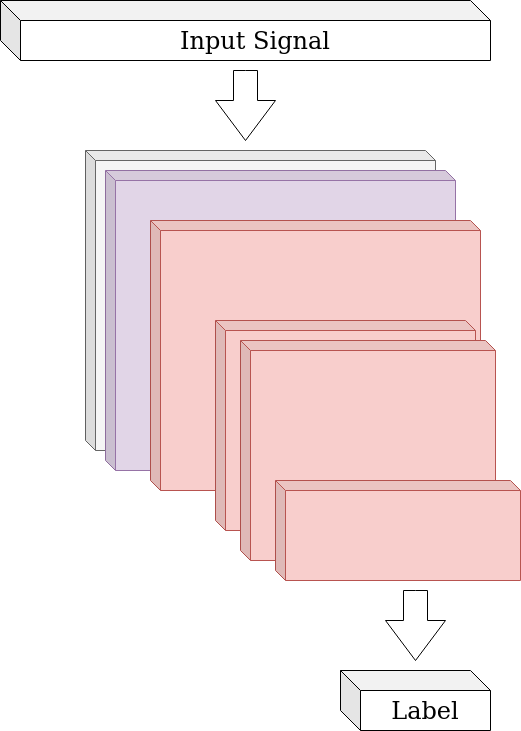

The diagram above was exported from draw.io. Its source (the exported page's mxGraphModel, read from the mxfile embedded in the PNG):
<mxGraphModel dx="1990" dy="1153" grid="1" gridSize="10" guides="1" tooltips="1" connect="1" arrows="1" fold="1" page="1" pageScale="1" pageWidth="850" pageHeight="1100" math="0" shadow="0">
  <root>
    <mxCell id="0" />
    <mxCell id="1" parent="0" />
    <mxCell id="uWlEpInCetAmP9q7H_Yw-1" value="" style="shape=cube;whiteSpace=wrap;html=1;boundedLbl=1;backgroundOutline=1;darkOpacity=0.05;darkOpacity2=0.1;size=10;fillColor=#f5f5f5;strokeColor=#666666;fontColor=#333333;" parent="1" vertex="1">
      <mxGeometry x="135" y="210" width="350" height="300" as="geometry" />
    </mxCell>
    <mxCell id="uWlEpInCetAmP9q7H_Yw-2" value="&lt;font style=&quot;font-size: 24px&quot; face=&quot;Lucida Console&quot;&gt;Input Signal&lt;/font&gt;" style="shape=cube;whiteSpace=wrap;html=1;boundedLbl=1;backgroundOutline=1;darkOpacity=0.05;darkOpacity2=0.1;fontColor=default;strokeColor=default;fillColor=default;size=20;" parent="1" vertex="1">
      <mxGeometry x="50" y="60" width="490" height="60" as="geometry" />
    </mxCell>
    <mxCell id="uWlEpInCetAmP9q7H_Yw-3" value="" style="shape=cube;whiteSpace=wrap;html=1;boundedLbl=1;backgroundOutline=1;darkOpacity=0.05;darkOpacity2=0.1;size=10;fillColor=#e1d5e7;strokeColor=#9673a6;fontColor=default;" parent="1" vertex="1">
      <mxGeometry x="155" y="230" width="350" height="300" as="geometry" />
    </mxCell>
    <mxCell id="uWlEpInCetAmP9q7H_Yw-11" value="" style="html=1;shadow=0;dashed=0;align=center;verticalAlign=middle;shape=mxgraph.arrows2.arrow;dy=0.6;dx=40;direction=south;notch=0;fontColor=default;strokeColor=default;fillColor=default;" parent="1" vertex="1">
      <mxGeometry x="265" y="130" width="60" height="70" as="geometry" />
    </mxCell>
    <mxCell id="SlfpYVHACfYGU0d6OYr7-1" value="" style="shape=cube;whiteSpace=wrap;html=1;boundedLbl=1;backgroundOutline=1;darkOpacity=0.05;darkOpacity2=0.1;size=10;fillColor=#f8cecc;strokeColor=#b85450;fontColor=default;" vertex="1" parent="1">
      <mxGeometry x="200" y="280" width="330" height="270" as="geometry" />
    </mxCell>
    <mxCell id="uWlEpInCetAmP9q7H_Yw-18" value="" style="shape=cube;whiteSpace=wrap;html=1;boundedLbl=1;backgroundOutline=1;darkOpacity=0.05;darkOpacity2=0.1;size=10;fillColor=#f8cecc;strokeColor=#b85450;fontColor=default;" parent="1" vertex="1">
      <mxGeometry x="265" y="380" width="260" height="210" as="geometry" />
    </mxCell>
    <mxCell id="uWlEpInCetAmP9q7H_Yw-6" value="" style="shape=cube;whiteSpace=wrap;html=1;boundedLbl=1;backgroundOutline=1;darkOpacity=0.05;darkOpacity2=0.1;size=10;fillColor=#f8cecc;strokeColor=#b85450;fontColor=default;" parent="1" vertex="1">
      <mxGeometry x="290" y="400" width="255" height="220" as="geometry" />
    </mxCell>
    <mxCell id="uWlEpInCetAmP9q7H_Yw-7" value="&lt;font style=&quot;font-size: 24px&quot; face=&quot;Lucida Console&quot;&gt;Label&lt;br&gt;&lt;/font&gt;" style="shape=cube;whiteSpace=wrap;html=1;boundedLbl=1;backgroundOutline=1;darkOpacity=0.05;darkOpacity2=0.1;fontColor=default;strokeColor=default;fillColor=default;size=20;" parent="1" vertex="1">
      <mxGeometry x="390" y="730" width="150" height="60" as="geometry" />
    </mxCell>
    <mxCell id="uWlEpInCetAmP9q7H_Yw-8" value="" style="shape=cube;whiteSpace=wrap;html=1;boundedLbl=1;backgroundOutline=1;darkOpacity=0.05;darkOpacity2=0.1;size=10;fillColor=#f8cecc;strokeColor=#b85450;fontColor=default;" parent="1" vertex="1">
      <mxGeometry x="325" y="540" width="245" height="100" as="geometry" />
    </mxCell>
    <mxCell id="uWlEpInCetAmP9q7H_Yw-12" value="" style="html=1;shadow=0;dashed=0;align=center;verticalAlign=middle;shape=mxgraph.arrows2.arrow;dy=0.6;dx=40;direction=south;notch=0;fontColor=default;strokeColor=default;fillColor=default;" parent="1" vertex="1">
      <mxGeometry x="435" y="650" width="60" height="70" as="geometry" />
    </mxCell>
  </root>
</mxGraphModel>